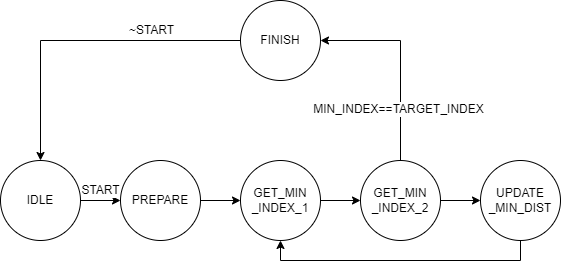

The diagram above was exported from draw.io. Its source (the exported page's mxGraphModel, read from the mxfile embedded in the PNG):
<mxGraphModel dx="716" dy="372" grid="1" gridSize="10" guides="1" tooltips="1" connect="1" arrows="1" fold="1" page="1" pageScale="1" pageWidth="827" pageHeight="1169" math="0" shadow="0">
  <root>
    <mxCell id="0" />
    <mxCell id="1" parent="0" />
    <mxCell id="0q9Og2vvZ6yIz17Jp_3W-6" style="edgeStyle=orthogonalEdgeStyle;rounded=0;orthogonalLoop=1;jettySize=auto;html=1;exitX=1;exitY=0.5;exitDx=0;exitDy=0;entryX=0;entryY=0.5;entryDx=0;entryDy=0;" edge="1" parent="1" source="0q9Og2vvZ6yIz17Jp_3W-1" target="0q9Og2vvZ6yIz17Jp_3W-2">
      <mxGeometry relative="1" as="geometry" />
    </mxCell>
    <mxCell id="0q9Og2vvZ6yIz17Jp_3W-14" value="&lt;font style=&quot;font-size: 11px&quot;&gt;START&lt;/font&gt;" style="edgeLabel;html=1;align=center;verticalAlign=middle;resizable=0;points=[];fontSize=11;" vertex="1" connectable="0" parent="0q9Og2vvZ6yIz17Jp_3W-6">
      <mxGeometry x="-0.2139" relative="1" as="geometry">
        <mxPoint x="4" y="-10" as="offset" />
      </mxGeometry>
    </mxCell>
    <mxCell id="0q9Og2vvZ6yIz17Jp_3W-1" value="IDLE" style="ellipse;whiteSpace=wrap;html=1;aspect=fixed;" vertex="1" parent="1">
      <mxGeometry x="360" y="240" width="80" height="80" as="geometry" />
    </mxCell>
    <mxCell id="0q9Og2vvZ6yIz17Jp_3W-7" style="edgeStyle=orthogonalEdgeStyle;rounded=0;orthogonalLoop=1;jettySize=auto;html=1;exitX=1;exitY=0.5;exitDx=0;exitDy=0;entryX=0;entryY=0.5;entryDx=0;entryDy=0;" edge="1" parent="1" source="0q9Og2vvZ6yIz17Jp_3W-2" target="0q9Og2vvZ6yIz17Jp_3W-3">
      <mxGeometry relative="1" as="geometry" />
    </mxCell>
    <mxCell id="0q9Og2vvZ6yIz17Jp_3W-2" value="PREPARE" style="ellipse;whiteSpace=wrap;html=1;aspect=fixed;" vertex="1" parent="1">
      <mxGeometry x="480" y="240" width="80" height="80" as="geometry" />
    </mxCell>
    <mxCell id="0q9Og2vvZ6yIz17Jp_3W-8" style="edgeStyle=orthogonalEdgeStyle;rounded=0;orthogonalLoop=1;jettySize=auto;html=1;exitX=1;exitY=0.5;exitDx=0;exitDy=0;entryX=0;entryY=0.5;entryDx=0;entryDy=0;" edge="1" parent="1" source="0q9Og2vvZ6yIz17Jp_3W-3" target="0q9Og2vvZ6yIz17Jp_3W-4">
      <mxGeometry relative="1" as="geometry" />
    </mxCell>
    <mxCell id="0q9Og2vvZ6yIz17Jp_3W-3" value="GET_MIN&lt;br&gt;_INDEX_1" style="ellipse;whiteSpace=wrap;html=1;aspect=fixed;" vertex="1" parent="1">
      <mxGeometry x="600" y="240" width="80" height="80" as="geometry" />
    </mxCell>
    <mxCell id="0q9Og2vvZ6yIz17Jp_3W-9" style="edgeStyle=orthogonalEdgeStyle;rounded=0;orthogonalLoop=1;jettySize=auto;html=1;exitX=1;exitY=0.5;exitDx=0;exitDy=0;entryX=0;entryY=0.5;entryDx=0;entryDy=0;" edge="1" parent="1" source="0q9Og2vvZ6yIz17Jp_3W-4" target="0q9Og2vvZ6yIz17Jp_3W-5">
      <mxGeometry relative="1" as="geometry" />
    </mxCell>
    <mxCell id="0q9Og2vvZ6yIz17Jp_3W-11" style="edgeStyle=orthogonalEdgeStyle;rounded=0;orthogonalLoop=1;jettySize=auto;html=1;exitX=0.5;exitY=0;exitDx=0;exitDy=0;entryX=1;entryY=0.5;entryDx=0;entryDy=0;" edge="1" parent="1" source="0q9Og2vvZ6yIz17Jp_3W-4" target="0q9Og2vvZ6yIz17Jp_3W-10">
      <mxGeometry relative="1" as="geometry" />
    </mxCell>
    <mxCell id="0q9Og2vvZ6yIz17Jp_3W-15" value="MIN_INDEX==TARGET_INDEX" style="edgeLabel;html=1;align=center;verticalAlign=middle;resizable=0;points=[];fontSize=11;" vertex="1" connectable="0" parent="0q9Og2vvZ6yIz17Jp_3W-11">
      <mxGeometry x="-0.4915" y="2" relative="1" as="geometry">
        <mxPoint as="offset" />
      </mxGeometry>
    </mxCell>
    <mxCell id="0q9Og2vvZ6yIz17Jp_3W-4" value="GET_MIN&lt;br&gt;_INDEX_2" style="ellipse;whiteSpace=wrap;html=1;aspect=fixed;" vertex="1" parent="1">
      <mxGeometry x="720" y="240" width="80" height="80" as="geometry" />
    </mxCell>
    <mxCell id="0q9Og2vvZ6yIz17Jp_3W-12" style="edgeStyle=orthogonalEdgeStyle;rounded=0;orthogonalLoop=1;jettySize=auto;html=1;exitX=0.5;exitY=1;exitDx=0;exitDy=0;entryX=0.5;entryY=1;entryDx=0;entryDy=0;" edge="1" parent="1" source="0q9Og2vvZ6yIz17Jp_3W-5" target="0q9Og2vvZ6yIz17Jp_3W-3">
      <mxGeometry relative="1" as="geometry" />
    </mxCell>
    <mxCell id="0q9Og2vvZ6yIz17Jp_3W-5" value="UPDATE&lt;br&gt;_MIN_DIST" style="ellipse;whiteSpace=wrap;html=1;aspect=fixed;" vertex="1" parent="1">
      <mxGeometry x="840" y="240" width="80" height="80" as="geometry" />
    </mxCell>
    <mxCell id="0q9Og2vvZ6yIz17Jp_3W-16" style="edgeStyle=orthogonalEdgeStyle;rounded=0;orthogonalLoop=1;jettySize=auto;html=1;exitX=0;exitY=0.5;exitDx=0;exitDy=0;entryX=0.5;entryY=0;entryDx=0;entryDy=0;fontSize=11;" edge="1" parent="1" source="0q9Og2vvZ6yIz17Jp_3W-10" target="0q9Og2vvZ6yIz17Jp_3W-1">
      <mxGeometry relative="1" as="geometry" />
    </mxCell>
    <mxCell id="0q9Og2vvZ6yIz17Jp_3W-17" value="~START" style="edgeLabel;html=1;align=center;verticalAlign=middle;resizable=0;points=[];fontSize=11;" vertex="1" connectable="0" parent="0q9Og2vvZ6yIz17Jp_3W-16">
      <mxGeometry x="-0.4379" y="2" relative="1" as="geometry">
        <mxPoint y="-12" as="offset" />
      </mxGeometry>
    </mxCell>
    <mxCell id="0q9Og2vvZ6yIz17Jp_3W-10" value="FINISH" style="ellipse;whiteSpace=wrap;html=1;aspect=fixed;" vertex="1" parent="1">
      <mxGeometry x="600" y="80" width="80" height="80" as="geometry" />
    </mxCell>
  </root>
</mxGraphModel>